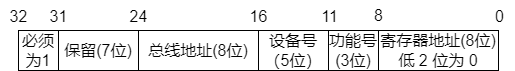

The diagram above was exported from draw.io. Its source (the exported page's mxGraphModel, read from the mxfile embedded in the PNG):
<mxGraphModel dx="1116" dy="787" grid="0" gridSize="10" guides="1" tooltips="1" connect="1" arrows="1" fold="1" page="0" pageScale="1" pageWidth="850" pageHeight="1100" background="#ffffff" math="0" shadow="0">
  <root>
    <mxCell id="0" />
    <mxCell id="1" parent="0" />
    <mxCell id="2" value="&lt;font style=&quot;font-size: 16px;&quot; color=&quot;#000000&quot;&gt;寄存器地址(8位)&lt;br&gt;低 2 位为 0&lt;br&gt;&lt;/font&gt;" style="rounded=0;whiteSpace=wrap;html=1;fillColor=none;strokeColor=#000000;" parent="1" vertex="1">
      <mxGeometry x="440" y="240" width="120" height="40" as="geometry" />
    </mxCell>
    <mxCell id="3" value="&lt;font style=&quot;font-size: 16px;&quot; color=&quot;#000000&quot;&gt;功能号&lt;br&gt;(3位)&lt;br&gt;&lt;/font&gt;" style="rounded=0;whiteSpace=wrap;html=1;fillColor=none;strokeColor=#000000;" parent="1" vertex="1">
      <mxGeometry x="390" y="240" width="50" height="40" as="geometry" />
    </mxCell>
    <mxCell id="4" value="&lt;font style=&quot;font-size: 16px;&quot; color=&quot;#000000&quot;&gt;设备号&lt;br&gt;（5位）&lt;br&gt;&lt;/font&gt;" style="rounded=0;whiteSpace=wrap;html=1;fillColor=none;strokeColor=#000000;" parent="1" vertex="1">
      <mxGeometry x="320" y="240" width="70" height="40" as="geometry" />
    </mxCell>
    <mxCell id="5" value="&lt;font style=&quot;font-size: 16px;&quot; color=&quot;#000000&quot;&gt;总线地址(8位)&lt;br&gt;&lt;/font&gt;" style="rounded=0;whiteSpace=wrap;html=1;fillColor=none;strokeColor=#000000;" parent="1" vertex="1">
      <mxGeometry x="200" y="240" width="120" height="40" as="geometry" />
    </mxCell>
    <mxCell id="6" value="&lt;font style=&quot;font-size: 16px;&quot; color=&quot;#000000&quot;&gt;保留(7位)&lt;br&gt;&lt;/font&gt;" style="rounded=0;whiteSpace=wrap;html=1;fillColor=none;strokeColor=#000000;" parent="1" vertex="1">
      <mxGeometry x="120" y="240" width="80" height="40" as="geometry" />
    </mxCell>
    <mxCell id="7" value="&lt;font style=&quot;font-size: 16px;&quot; color=&quot;#000000&quot;&gt;必须为1&lt;br&gt;&lt;/font&gt;" style="rounded=0;whiteSpace=wrap;html=1;fillColor=none;strokeColor=#000000;" parent="1" vertex="1">
      <mxGeometry x="80" y="240" width="40" height="40" as="geometry" />
    </mxCell>
    <mxCell id="10" value="0" style="text;html=1;align=center;verticalAlign=middle;resizable=0;points=[];autosize=1;strokeColor=none;fillColor=none;fontSize=16;fontColor=#000000;" parent="1" vertex="1">
      <mxGeometry x="546" y="211" width="30" height="30" as="geometry" />
    </mxCell>
    <mxCell id="11" value="8" style="text;html=1;align=center;verticalAlign=middle;resizable=0;points=[];autosize=1;strokeColor=none;fillColor=none;fontSize=16;fontColor=#000000;" parent="1" vertex="1">
      <mxGeometry x="425" y="210" width="30" height="30" as="geometry" />
    </mxCell>
    <mxCell id="12" value="11" style="text;html=1;align=center;verticalAlign=middle;resizable=0;points=[];autosize=1;strokeColor=none;fillColor=none;fontSize=16;fontColor=#000000;" parent="1" vertex="1">
      <mxGeometry x="373" y="210" width="35" height="31" as="geometry" />
    </mxCell>
    <mxCell id="13" value="16" style="text;html=1;align=center;verticalAlign=middle;resizable=0;points=[];autosize=1;strokeColor=none;fillColor=none;fontSize=16;fontColor=#000000;" parent="1" vertex="1">
      <mxGeometry x="302" y="210" width="36" height="31" as="geometry" />
    </mxCell>
    <mxCell id="14" value="24" style="text;html=1;align=center;verticalAlign=middle;resizable=0;points=[];autosize=1;strokeColor=none;fillColor=none;fontSize=16;fontColor=#000000;" parent="1" vertex="1">
      <mxGeometry x="182" y="210" width="36" height="31" as="geometry" />
    </mxCell>
    <mxCell id="15" value="31" style="text;html=1;align=center;verticalAlign=middle;resizable=0;points=[];autosize=1;strokeColor=none;fillColor=none;fontSize=16;fontColor=#000000;" parent="1" vertex="1">
      <mxGeometry x="102" y="210" width="36" height="31" as="geometry" />
    </mxCell>
    <mxCell id="16" value="32" style="text;html=1;align=center;verticalAlign=middle;resizable=0;points=[];autosize=1;strokeColor=none;fillColor=none;fontSize=16;fontColor=#000000;" parent="1" vertex="1">
      <mxGeometry x="62" y="210" width="36" height="31" as="geometry" />
    </mxCell>
  </root>
</mxGraphModel>